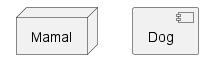

The diagram above was rendered by PlantUML. Its source (embedded in the PNG):
@startuml
node Mamal
component Dog

url of Mamal is [[http://www.google.com]]
url of Dog is [[http://www.yahoo.com{This is Dog}]]
@enduml